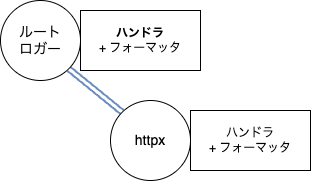

The diagram above was exported from draw.io. Its source (the exported page's mxGraphModel, read from the mxfile embedded in the PNG):
<mxGraphModel dx="727" dy="212" grid="1" gridSize="10" guides="1" tooltips="1" connect="1" arrows="1" fold="1" page="1" pageScale="1" pageWidth="827" pageHeight="1169" math="0" shadow="0">
  <root>
    <mxCell id="0" />
    <mxCell id="1" parent="0" />
    <mxCell id="8" style="edgeStyle=none;shape=link;html=1;exitX=1;exitY=1;exitDx=0;exitDy=0;entryX=0;entryY=0;entryDx=0;entryDy=0;fillColor=#dae8fc;strokeColor=#6c8ebf;strokeWidth=2;gradientColor=#7ea6e0;" parent="1" source="2" target="3" edge="1">
      <mxGeometry relative="1" as="geometry" />
    </mxCell>
    <mxCell id="2" value="&lt;font style=&quot;font-size: 14px;&quot;&gt;ルート&lt;br&gt;ロガー&lt;/font&gt;" style="ellipse;whiteSpace=wrap;html=1;aspect=fixed;" parent="1" vertex="1">
      <mxGeometry x="140" y="70" width="80" height="80" as="geometry" />
    </mxCell>
    <mxCell id="3" value="&lt;font style=&quot;font-size: 14px;&quot;&gt;httpx&lt;/font&gt;" style="ellipse;whiteSpace=wrap;html=1;aspect=fixed;" parent="1" vertex="1">
      <mxGeometry x="250" y="170" width="80" height="80" as="geometry" />
    </mxCell>
    <mxCell id="9" value="ハンドラ&lt;div&gt;+ フォーマッタ&lt;/div&gt;" style="rounded=0;whiteSpace=wrap;html=1;" vertex="1" parent="1">
      <mxGeometry x="330" y="180" width="120" height="60" as="geometry" />
    </mxCell>
    <mxCell id="10" value="&lt;b&gt;ハンドラ&lt;/b&gt;&lt;div&gt;+ フォーマッタ&lt;/div&gt;" style="rounded=0;whiteSpace=wrap;html=1;" vertex="1" parent="1">
      <mxGeometry x="220" y="80" width="120" height="60" as="geometry" />
    </mxCell>
  </root>
</mxGraphModel>